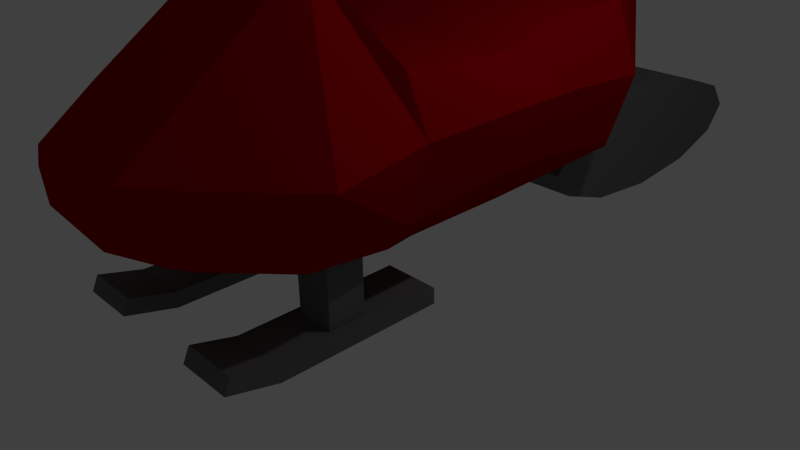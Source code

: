 # Source: schneemobil7.blend  (saved by Blender 2.72.0; exported with 4.5.12 LTS)
import bpy
from mathutils import Matrix  # noqa: F401  (used for matrix-valued properties, if any)

bpy.ops.wm.read_factory_settings(use_empty=True)
scene = bpy.context.scene
scene.name = 'Scene'

# ---- collections
col_collection_1 = bpy.data.collections.new('Collection 1'); scene.collection.children.link(col_collection_1)

# ---- materials (node trees are filled in below, after node groups)
mat_material_002 = bpy.data.materials.new('Material.002')
mat_material_002.alpha_threshold = 0.0
mat_material_002.roughness = 0.5
mat_material_003 = bpy.data.materials.new('Material.003')
mat_material_003.alpha_threshold = 0.0
mat_material_003.roughness = 0.5

# ---- material node trees
mat_material_002.use_nodes = True; mat_material_002.node_tree.nodes.clear()
_N = mat_material_002.node_tree.nodes; _L = mat_material_002.node_tree.links
n0 = _N.new('ShaderNodeOutputMaterial'); n0.name = 'Material Output'; n0.location = (300, 300)
n1 = _N.new('ShaderNodeBsdfDiffuse'); n1.name = 'Diffuse BSDF'; n1.location = (10, 300)
n1.inputs[0].default_value = (0.1424, 0.1424, 0.1424, 1.0)
_L.new(n1.outputs[0], n0.inputs[0])
n0.is_active_output = True
mat_material_003.use_nodes = True; mat_material_003.node_tree.nodes.clear()
_N = mat_material_003.node_tree.nodes; _L = mat_material_003.node_tree.links
n0 = _N.new('ShaderNodeOutputMaterial'); n0.name = 'Material Output'; n0.location = (300, 300)
n1 = _N.new('ShaderNodeBsdfDiffuse'); n1.name = 'Diffuse BSDF'; n1.location = (10, 300)
n1.inputs[0].default_value = (0.3264, 0.0, 0.002389, 1.0)
_L.new(n1.outputs[0], n0.inputs[0])
n0.is_active_output = True

# ---- world
world_world = bpy.data.worlds.new('World'); scene.world = world_world
world_world.color = (0.05088, 0.05088, 0.05088)
world_world.use_sun_shadow = False
world_world.sun_shadow_jitter_overblur = 0.0
world_world.cycles.sampling_method = 'MANUAL'
world_world.cycles.sample_map_resolution = 256

# ---- cameras
cam_camera = bpy.data.cameras.new('Camera')
cam_camera.clip_end = 100.0
cam_camera.lens = 35.0
cam_camera.sensor_width = 32.0
cam_camera.sensor_height = 18.0
cam_camera.ortho_scale = 7.314
cam_camera.dof.focus_distance = 0.0

# ---- lights
light_lamp = bpy.data.lights.new('Lamp', 'POINT')
light_lamp.transmission_factor = 0.0
light_lamp.cutoff_distance = 30.0
light_lamp.energy = 100.0
light_lamp.shadow_buffer_clip_start = 1.001
light_lamp.shadow_soft_size = 0.1
light_lamp.shadow_maximum_resolution = 0.006
light_lamp.use_absolute_resolution = True
light_lamp.cycles.use_multiple_importance_sampling = False

# ---- meshes
me_cylinder_001 = bpy.data.meshes.new('Cylinder.001')
me_cylinder_001.from_pydata([(0.0, 0.6711, -1.086), (0.0, 0.6711, 1.086), (0.5, 0.5371, -1.086), (0.5, 0.5371, 1.086), (0.866, 0.1711, -1.086), (0.866, 0.1711, 1.086), (1.0, -0.3289, -1.086), (1.0, -0.3289, 1.086), (0.866, -0.8289, -1.086), (0.866, -0.8289, 1.086), (0.5, -1.195, -1.086), (0.5, -1.195, 1.086), (1.49e-07, -1.329, -1.086), (1.49e-07, -1.329, 1.086), (-0.5, -1.195, -1.086), (-0.5, -1.195, 1.086), (-0.866, -0.8289, -1.086), (-0.866, -0.8289, 1.086), (-1.0, -0.3289, -1.086), (-1.0, -0.3289, 1.086), (-0.866, 0.1711, -1.086), (-0.866, 0.1711, 1.086), (-0.5, 0.5371, -1.086), (-0.5, 0.5371, 1.086), (0.0, 0.6711, -0.3621), (0.0, 0.6711, 0.3621), (0.5, 0.5371, 0.3621), (0.5, 0.5371, -0.3621), (0.866, 0.1711, 0.3621), (0.866, 0.1711, -0.3621), (1.0, -0.3289, 0.3621), (1.0, -0.3289, -0.3621), (0.866, -0.8289, 0.3621), (0.866, -0.8289, -0.3621), (0.5, -1.195, 0.3621), (0.5, -1.195, -0.3621), (1.49e-07, -1.329, 0.3621), (1.49e-07, -1.329, -0.3621), (-0.5, -1.195, 0.3621), (-0.5, -1.195, -0.3621), (-0.866, -0.8289, 0.3621), (-0.866, -0.8289, -0.3621), (-1.0, -0.3289, 0.3621), (-1.0, -0.3289, -0.3621), (-0.866, 0.1711, 0.3621), (-0.866, 0.1711, -0.3621), (-0.5, 0.5371, 0.3621), (-0.5, 0.5371, -0.3621), (-1.759, -1.022, 0.1903), (-1.759, -1.022, -0.1903), (-1.829, -0.7594, 0.1903), (-1.829, -0.7594, -0.1903)], [], [(25, 1, 3, 26), (26, 3, 5, 28), (28, 5, 7, 30), (30, 7, 9, 32), (32, 9, 11, 34), (34, 11, 13, 36), (36, 13, 15, 38), (38, 15, 17, 40), (40, 17, 19, 42), (42, 19, 21, 44), (3, 1, 23, 21, 19, 17, 15, 13, 11, 9, 7, 5), (46, 23, 1, 25), (44, 21, 23, 46), (0, 2, 4, 6, 8, 10, 12, 14, 16, 18, 20, 22), (20, 45, 47, 22), (45, 44, 46, 47), (22, 47, 24, 0), (47, 46, 25, 24), (18, 43, 45, 20), (43, 42, 44, 45), (16, 41, 43, 18), (40, 42, 50, 48), (14, 39, 41, 16), (39, 38, 40, 41), (12, 37, 39, 14), (37, 36, 38, 39), (10, 35, 37, 12), (35, 34, 36, 37), (8, 33, 35, 10), (33, 32, 34, 35), (6, 31, 33, 8), (31, 30, 32, 33), (4, 29, 31, 6), (29, 28, 30, 31), (2, 27, 29, 4), (27, 26, 28, 29), (0, 24, 27, 2), (24, 25, 26, 27), (49, 48, 50, 51), (42, 43, 51, 50), (43, 41, 49, 51), (41, 40, 48, 49)])
me_cylinder_001.materials.append(mat_material_002)
me_cylinder_001.use_remesh_preserve_volume = False
me_cylinder_001.use_remesh_preserve_attributes = False
me_cylinder_001.use_mirror_vertex_groups = False
me_cylinder_001.update()
me_cube_001 = bpy.data.meshes.new('Cube.001')
me_cube_001.from_pydata([(-1.989, -1.0, -1.0), (-1.989, -1.0, 1.0), (-1.989, 1.186, -1.0), (-1.989, 1.186, 1.0), (0.01149, -1.0, -1.0), (0.01149, -1.0, 1.0), (0.01149, 1.186, -1.0), (0.01149, 1.186, 1.0), (-1.989, -1.659, 0.6276), (-1.989, -1.57, 2.439), (0.01149, -1.57, 2.439), (0.01149, -1.659, 0.6276), (-1.989, -0.3803, 1.0), (-1.989, 0.3485, 1.0), (-1.989, 0.3485, -1.0), (-1.989, -0.3803, -1.0), (0.01149, 0.3485, 1.0), (0.01149, -0.3803, 1.0), (0.01149, -0.3803, -1.0), (0.01149, 0.3485, -1.0), (-1.659, -0.2602, 1.0), (-1.659, 0.2284, 1.0), (-0.318, 0.2284, 1.0), (-0.318, -0.2602, 1.0), (-1.659, -0.2602, 13.14), (-1.659, 0.2284, 13.14), (-0.318, 0.2284, 13.14), (-0.318, -0.2602, 13.14), (-7.305, -1.0, -1.0), (-7.305, -1.0, 1.0), (-7.305, 1.186, -1.0), (-7.305, 1.186, 1.0), (-5.305, -1.0, -1.0), (-5.305, -1.0, 1.0), (-5.305, 1.186, -1.0), (-5.305, 1.186, 1.0), (-7.305, -1.659, 0.6276), (-7.305, -1.57, 2.439), (-5.305, -1.57, 2.439), (-5.305, -1.659, 0.6276), (-7.305, -0.3803, 1.0), (-7.305, 0.3485, 1.0), (-7.305, 0.3485, -1.0), (-7.305, -0.3803, -1.0), (-5.305, 0.3485, 1.0), (-5.305, -0.3803, 1.0), (-5.305, -0.3803, -1.0), (-5.305, 0.3485, -1.0), (-6.976, -0.2602, 1.0), (-6.976, 0.2284, 1.0), (-5.635, 0.2284, 1.0), (-5.635, -0.2602, 1.0), (-6.976, -0.2602, 13.14), (-6.976, 0.2284, 13.14), (-5.635, 0.2284, 13.14), (-5.635, -0.2602, 13.14)], [], [(13, 3, 2, 14), (3, 7, 6, 2), (17, 5, 4, 18), (1, 0, 8, 9), (14, 2, 6, 19), (16, 7, 3, 13), (10, 9, 8, 11), (0, 4, 11, 8), (5, 1, 9, 10), (4, 5, 10, 11), (5, 17, 12, 1), (16, 13, 21, 22), (0, 15, 18, 4), (15, 14, 19, 18), (7, 16, 19, 6), (16, 17, 18, 19), (1, 12, 15, 0), (12, 13, 14, 15), (20, 23, 27, 24), (17, 16, 22, 23), (13, 12, 20, 21), (12, 17, 23, 20), (27, 26, 25, 24), (21, 20, 24, 25), (22, 21, 25, 26), (23, 22, 26, 27), (41, 31, 30, 42), (31, 35, 34, 30), (45, 33, 32, 46), (29, 28, 36, 37), (42, 30, 34, 47), (44, 35, 31, 41), (38, 37, 36, 39), (28, 32, 39, 36), (33, 29, 37, 38), (32, 33, 38, 39), (33, 45, 40, 29), (44, 41, 49, 50), (28, 43, 46, 32), (43, 42, 47, 46), (35, 44, 47, 34), (44, 45, 46, 47), (29, 40, 43, 28), (40, 41, 42, 43), (48, 51, 55, 52), (45, 44, 50, 51), (41, 40, 48, 49), (40, 45, 51, 48), (55, 54, 53, 52), (49, 48, 52, 53), (50, 49, 53, 54), (51, 50, 54, 55)])
me_cube_001.materials.append(mat_material_002)
me_cube_001.use_remesh_preserve_volume = False
me_cube_001.use_remesh_preserve_attributes = False
me_cube_001.use_mirror_vertex_groups = False
me_cube_001.update()
me_cube = bpy.data.meshes.new('Cube')
me_cube.from_pydata([(1.77, 2.338, -1.975), (1.735, -2.338, -1.975), (-2.384e-07, -2.338, -2.279), (8.643e-07, 2.338, -2.211), (1.77, 2.338, -0.1682), (0.6759, -1.348, 0.6616), (-8.047e-07, -1.348, 0.6616), (1.49e-07, 2.338, 0.1914), (2.081, 2.338, -0.9938), (2.259, -2.338, -0.9938), (-6.243e-07, -2.338, -0.9938), (3.655e-07, 2.338, -0.9938), (0.8661, 4.014, -0.6519), (1.043e-07, 4.014, -0.8356), (0.9431, 4.014, -0.5294), (0.8661, 4.014, 0.02943), (-4.47e-08, 4.014, -0.5294), (-7.451e-08, 4.014, 0.3093), (1.144, 1.031, -2.472), (1.401, -1.018, -2.329), (2.384e-07, 1.031, -2.708), (-2.384e-07, -1.018, -2.977), (0.7437, -3.641, -1.662), (0.0, -3.482, -1.972), (0.8588, -3.632, -1.27), (0.7437, -3.632, -1.008), (0.0, -3.632, -1.27), (-1.192e-07, -3.632, -1.008), (1.073, -3.069, -1.929), (0.681, -3.153, -2.019), (1.648, -0.9648, -1.975), (1.065e-07, -0.9648, -1.975), (1.648, -0.9648, -0.334), (0.0, -0.9648, -0.334), (-3.336e-07, -0.9648, -0.9938), (1.96, -0.9648, -0.9938), (1.144, -0.4252, -2.472), (-9.837e-08, -0.4252, -2.708), (3.984e-07, 0.3076, -1.975), (6.51e-07, 1.409, -1.975), (0.0, 0.3802, -0.4161), (0.0, 1.336, -0.2394), (-6.43e-08, 0.3076, -0.9938), (1.687e-07, 1.409, -0.9938), (3.136e-08, 0.1356, -2.708), (1.436e-07, 0.6209, -2.708), (1.706, 1.336, -1.826), (1.706, 0.3802, -1.826), (1.706, 1.336, -0.2394), (1.706, 0.3802, -0.4161), (1.977, 1.336, -0.9741), (1.977, 0.3802, -0.9741), (1.144, 0.6209, -2.472), (1.144, 0.1356, -2.472), (7.083e-07, 1.658, -1.975), (0.0, 1.605, -0.208), (2.216e-07, 1.658, -0.9938), (1.691e-07, 0.7309, -2.708), (1.723, 1.605, -1.866), (1.723, 1.605, -0.208), (2.005, 1.605, -0.9794), (1.144, 0.7309, -2.472)], [], [(54, 3, 20, 57), (32, 33, 6, 5), (35, 32, 5, 9), (21, 19, 28, 29), (56, 55, 7, 11), (11, 7, 17, 16), (7, 4, 15, 17), (54, 56, 11, 3), (10, 2, 23, 26), (30, 35, 9, 1), (14, 12, 13, 16), (15, 14, 16, 17), (8, 0, 12, 14), (0, 3, 13, 12), (3, 11, 16, 13), (4, 8, 14, 15), (36, 19, 21, 37), (3, 0, 18, 20), (30, 1, 19, 36), (24, 25, 27, 26), (22, 24, 26, 23), (22, 23, 29, 28), (5, 6, 27, 25), (6, 10, 26, 27), (2, 21, 29, 23), (9, 5, 25, 24), (1, 9, 24, 22), (47, 30, 36, 53), (53, 36, 37, 44), (47, 51, 35, 30), (2, 10, 34, 31), (10, 6, 33, 34), (51, 49, 32, 35), (49, 40, 33, 32), (2, 31, 37, 21), (59, 55, 41, 48), (48, 41, 40, 49), (60, 59, 48, 50), (50, 48, 49, 51), (58, 60, 50, 46), (46, 50, 51, 47), (61, 52, 45, 57), (52, 53, 44, 45), (58, 46, 52, 61), (46, 47, 53, 52), (31, 34, 42, 38), (38, 42, 43, 39), (34, 33, 40, 42), (42, 40, 41, 43), (31, 38, 44, 37), (38, 39, 45, 44), (0, 58, 61, 18), (18, 61, 57, 20), (0, 8, 60, 58), (8, 4, 59, 60), (4, 7, 55, 59), (39, 43, 56, 54), (43, 41, 55, 56), (39, 54, 57, 45), (22, 28, 1), (28, 19, 1)])
me_cube.materials.append(mat_material_003)
me_cube.use_remesh_preserve_volume = False
me_cube.use_remesh_preserve_attributes = False
me_cube.use_mirror_vertex_groups = False
me_cube.update()

# ---- objects
ob_raeder = bpy.data.objects.new('Raeder', me_cylinder_001)
ob_kufen = bpy.data.objects.new('Kufen', me_cube_001)
ob_sitz = bpy.data.objects.new('Sitz', me_cube)
ob_lamp = bpy.data.objects.new('Lamp', light_lamp)
ob_camera = bpy.data.objects.new('Camera', cam_camera)

# ---- transforms, parenting, visibility, modifiers, constraints
ob_raeder.location = (0.0, 5.089, 0.7362)
ob_raeder.rotation_euler = (-0.0, 1.571, 0.0)
ob_raeder.scale = (0.7417, 2.119, 1.052)
ob_raeder.lineart.crease_threshold = 0.0
ob_kufen.location = (1.38, -1.481, 0.09834)
ob_kufen.scale = (0.3771, 1.0, 0.1051)
ob_kufen.lineart.crease_threshold = 0.0
ob_sitz.location = (0.0, 0.0, 3.309)
ob_sitz.lock_rotations_4d = False
ob_sitz.empty_display_type = 'ARROWS'
ob_sitz.lineart.crease_threshold = 0.0
_m = ob_sitz.modifiers.new('Mirror', 'MIRROR')
_m.use_clip = True
ob_lamp.location = (4.076, 1.005, 5.904)
ob_lamp.rotation_euler = (0.6503, 0.05522, 1.866)
ob_lamp.lock_rotations_4d = False
ob_lamp.empty_display_type = 'ARROWS'
ob_lamp.color = (0.0, 0.0, 0.0, 0.0)
ob_lamp.lineart.crease_threshold = 0.0
ob_camera.location = (7.481, -6.508, 5.344)
ob_camera.rotation_euler = (1.109, 0.01082, 0.8149)
ob_camera.lock_rotations_4d = False
ob_camera.empty_display_type = 'ARROWS'
ob_camera.color = (0.0, 0.0, 0.0, 0.0)
ob_camera.display_type = 'WIRE'
ob_camera.lineart.crease_threshold = 0.0

# ---- collection membership
col_collection_1.objects.link(ob_raeder)
col_collection_1.objects.link(ob_kufen)
col_collection_1.objects.link(ob_sitz)
col_collection_1.objects.link(ob_lamp)
col_collection_1.objects.link(ob_camera)

# ---- scene / render settings (as saved in the file)
scene.camera = ob_camera
scene.frame_start = 1; scene.frame_end = 250; scene.frame_set(1)
scene.render.engine = 'CYCLES'
scene.render.resolution_percentage = 50
scene.render.dither_intensity = 0.0
scene.cycles.use_denoising = False
scene.cycles.samples = 10
scene.cycles.sampling_pattern = 'TABULATED_SOBOL'
scene.cycles.light_sampling_threshold = 0.0
scene.cycles.use_adaptive_sampling = False
scene.cycles.use_light_tree = False
scene.cycles.blur_glossy = 0.0
scene.cycles.pixel_filter_type = 'GAUSSIAN'
scene.cycles.sample_clamp_indirect = 0.0
scene.view_settings.view_transform = 'Standard'
bpy.context.view_layer.update()
